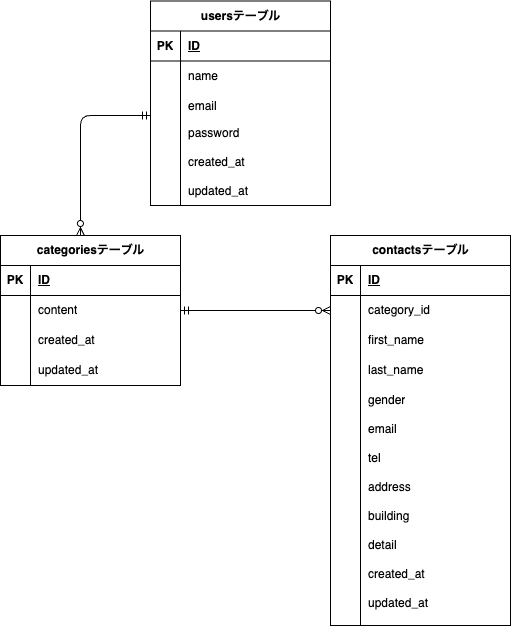

The diagram above was exported from draw.io. Its source (the exported page's mxGraphModel, read from the mxfile embedded in the PNG):
<mxGraphModel dx="648" dy="675" grid="1" gridSize="10" guides="1" tooltips="1" connect="1" arrows="1" fold="1" page="1" pageScale="1" pageWidth="827" pageHeight="1169" math="0" shadow="0">
  <root>
    <mxCell id="0" />
    <mxCell id="1" parent="0" />
    <mxCell id="2" value="usersテーブル" style="shape=table;startSize=30;container=1;collapsible=1;childLayout=tableLayout;fixedRows=1;rowLines=0;fontStyle=1;align=center;resizeLast=1;html=1;" vertex="1" parent="1">
      <mxGeometry x="210" y="115.5" width="180" height="204.5" as="geometry" />
    </mxCell>
    <mxCell id="3" value="" style="shape=tableRow;horizontal=0;startSize=0;swimlaneHead=0;swimlaneBody=0;fillColor=none;collapsible=0;dropTarget=0;points=[[0,0.5],[1,0.5]];portConstraint=eastwest;top=0;left=0;right=0;bottom=1;" vertex="1" parent="2">
      <mxGeometry y="30" width="180" height="30" as="geometry" />
    </mxCell>
    <mxCell id="4" value="PK" style="shape=partialRectangle;connectable=0;fillColor=none;top=0;left=0;bottom=0;right=0;fontStyle=1;overflow=hidden;whiteSpace=wrap;html=1;" vertex="1" parent="3">
      <mxGeometry width="30" height="30" as="geometry">
        <mxRectangle width="30" height="30" as="alternateBounds" />
      </mxGeometry>
    </mxCell>
    <mxCell id="5" value="ID" style="shape=partialRectangle;connectable=0;fillColor=none;top=0;left=0;bottom=0;right=0;align=left;spacingLeft=6;fontStyle=5;overflow=hidden;whiteSpace=wrap;html=1;" vertex="1" parent="3">
      <mxGeometry x="30" width="150" height="30" as="geometry">
        <mxRectangle width="150" height="30" as="alternateBounds" />
      </mxGeometry>
    </mxCell>
    <mxCell id="6" value="" style="shape=tableRow;horizontal=0;startSize=0;swimlaneHead=0;swimlaneBody=0;fillColor=none;collapsible=0;dropTarget=0;points=[[0,0.5],[1,0.5]];portConstraint=eastwest;top=0;left=0;right=0;bottom=0;" vertex="1" parent="2">
      <mxGeometry y="60" width="180" height="30" as="geometry" />
    </mxCell>
    <mxCell id="7" value="" style="shape=partialRectangle;connectable=0;fillColor=none;top=0;left=0;bottom=0;right=0;editable=1;overflow=hidden;whiteSpace=wrap;html=1;" vertex="1" parent="6">
      <mxGeometry width="30" height="30" as="geometry">
        <mxRectangle width="30" height="30" as="alternateBounds" />
      </mxGeometry>
    </mxCell>
    <mxCell id="8" value="name" style="shape=partialRectangle;connectable=0;fillColor=none;top=0;left=0;bottom=0;right=0;align=left;spacingLeft=6;overflow=hidden;whiteSpace=wrap;html=1;" vertex="1" parent="6">
      <mxGeometry x="30" width="150" height="30" as="geometry">
        <mxRectangle width="150" height="30" as="alternateBounds" />
      </mxGeometry>
    </mxCell>
    <mxCell id="9" value="" style="shape=tableRow;horizontal=0;startSize=0;swimlaneHead=0;swimlaneBody=0;fillColor=none;collapsible=0;dropTarget=0;points=[[0,0.5],[1,0.5]];portConstraint=eastwest;top=0;left=0;right=0;bottom=0;" vertex="1" parent="2">
      <mxGeometry y="90" width="180" height="30" as="geometry" />
    </mxCell>
    <mxCell id="10" value="" style="shape=partialRectangle;connectable=0;fillColor=none;top=0;left=0;bottom=0;right=0;editable=1;overflow=hidden;whiteSpace=wrap;html=1;" vertex="1" parent="9">
      <mxGeometry width="30" height="30" as="geometry">
        <mxRectangle width="30" height="30" as="alternateBounds" />
      </mxGeometry>
    </mxCell>
    <mxCell id="11" value="email" style="shape=partialRectangle;connectable=0;fillColor=none;top=0;left=0;bottom=0;right=0;align=left;spacingLeft=6;overflow=hidden;whiteSpace=wrap;html=1;" vertex="1" parent="9">
      <mxGeometry x="30" width="150" height="30" as="geometry">
        <mxRectangle width="150" height="30" as="alternateBounds" />
      </mxGeometry>
    </mxCell>
    <mxCell id="12" value="" style="shape=tableRow;horizontal=0;startSize=0;swimlaneHead=0;swimlaneBody=0;fillColor=none;collapsible=0;dropTarget=0;points=[[0,0.5],[1,0.5]];portConstraint=eastwest;top=0;left=0;right=0;bottom=0;" vertex="1" parent="2">
      <mxGeometry y="120" width="180" height="25" as="geometry" />
    </mxCell>
    <mxCell id="13" value="" style="shape=partialRectangle;connectable=0;fillColor=none;top=0;left=0;bottom=0;right=0;editable=1;overflow=hidden;whiteSpace=wrap;html=1;" vertex="1" parent="12">
      <mxGeometry width="30" height="25" as="geometry">
        <mxRectangle width="30" height="25" as="alternateBounds" />
      </mxGeometry>
    </mxCell>
    <mxCell id="14" value="password" style="shape=partialRectangle;connectable=0;fillColor=none;top=0;left=0;bottom=0;right=0;align=left;spacingLeft=6;overflow=hidden;whiteSpace=wrap;html=1;" vertex="1" parent="12">
      <mxGeometry x="30" width="150" height="25" as="geometry">
        <mxRectangle width="150" height="25" as="alternateBounds" />
      </mxGeometry>
    </mxCell>
    <mxCell id="15" value="" style="line;strokeWidth=1;rotatable=0;dashed=0;labelPosition=right;align=left;verticalAlign=middle;spacingTop=0;spacingLeft=6;points=[];portConstraint=eastwest;direction=south;" vertex="1" parent="1">
      <mxGeometry x="195" y="180" width="90" height="60" as="geometry" />
    </mxCell>
    <mxCell id="16" value="created_at" style="shape=partialRectangle;connectable=0;fillColor=none;top=0;left=0;bottom=0;right=0;align=left;spacingLeft=6;overflow=hidden;whiteSpace=wrap;html=1;" vertex="1" parent="1">
      <mxGeometry x="240" y="262" width="150" height="29" as="geometry">
        <mxRectangle width="150" height="29" as="alternateBounds" />
      </mxGeometry>
    </mxCell>
    <mxCell id="18" value="updated_at" style="shape=partialRectangle;connectable=0;fillColor=none;top=0;left=0;bottom=0;right=0;align=left;spacingLeft=6;overflow=hidden;whiteSpace=wrap;html=1;" vertex="1" parent="1">
      <mxGeometry x="240" y="291" width="150" height="29" as="geometry">
        <mxRectangle width="150" height="29" as="alternateBounds" />
      </mxGeometry>
    </mxCell>
    <mxCell id="20" value="" style="line;strokeWidth=1;rotatable=0;dashed=0;labelPosition=right;align=left;verticalAlign=middle;spacingTop=0;spacingLeft=6;points=[];portConstraint=eastwest;direction=south;" vertex="1" parent="1">
      <mxGeometry x="235" y="190" width="10" height="60" as="geometry" />
    </mxCell>
    <mxCell id="21" value="categoriesテーブル" style="shape=table;startSize=30;container=1;collapsible=1;childLayout=tableLayout;fixedRows=1;rowLines=0;fontStyle=1;align=center;resizeLast=1;html=1;" vertex="1" parent="1">
      <mxGeometry x="60" y="350" width="180" height="150" as="geometry" />
    </mxCell>
    <mxCell id="22" value="" style="shape=tableRow;horizontal=0;startSize=0;swimlaneHead=0;swimlaneBody=0;fillColor=none;collapsible=0;dropTarget=0;points=[[0,0.5],[1,0.5]];portConstraint=eastwest;top=0;left=0;right=0;bottom=1;" vertex="1" parent="21">
      <mxGeometry y="30" width="180" height="30" as="geometry" />
    </mxCell>
    <mxCell id="23" value="PK" style="shape=partialRectangle;connectable=0;fillColor=none;top=0;left=0;bottom=0;right=0;fontStyle=1;overflow=hidden;whiteSpace=wrap;html=1;" vertex="1" parent="22">
      <mxGeometry width="30" height="30" as="geometry">
        <mxRectangle width="30" height="30" as="alternateBounds" />
      </mxGeometry>
    </mxCell>
    <mxCell id="24" value="ID" style="shape=partialRectangle;connectable=0;fillColor=none;top=0;left=0;bottom=0;right=0;align=left;spacingLeft=6;fontStyle=5;overflow=hidden;whiteSpace=wrap;html=1;" vertex="1" parent="22">
      <mxGeometry x="30" width="150" height="30" as="geometry">
        <mxRectangle width="150" height="30" as="alternateBounds" />
      </mxGeometry>
    </mxCell>
    <mxCell id="25" value="" style="shape=tableRow;horizontal=0;startSize=0;swimlaneHead=0;swimlaneBody=0;fillColor=none;collapsible=0;dropTarget=0;points=[[0,0.5],[1,0.5]];portConstraint=eastwest;top=0;left=0;right=0;bottom=0;" vertex="1" parent="21">
      <mxGeometry y="60" width="180" height="30" as="geometry" />
    </mxCell>
    <mxCell id="26" value="" style="shape=partialRectangle;connectable=0;fillColor=none;top=0;left=0;bottom=0;right=0;editable=1;overflow=hidden;whiteSpace=wrap;html=1;" vertex="1" parent="25">
      <mxGeometry width="30" height="30" as="geometry">
        <mxRectangle width="30" height="30" as="alternateBounds" />
      </mxGeometry>
    </mxCell>
    <mxCell id="27" value="content" style="shape=partialRectangle;connectable=0;fillColor=none;top=0;left=0;bottom=0;right=0;align=left;spacingLeft=6;overflow=hidden;whiteSpace=wrap;html=1;" vertex="1" parent="25">
      <mxGeometry x="30" width="150" height="30" as="geometry">
        <mxRectangle width="150" height="30" as="alternateBounds" />
      </mxGeometry>
    </mxCell>
    <mxCell id="28" value="" style="shape=tableRow;horizontal=0;startSize=0;swimlaneHead=0;swimlaneBody=0;fillColor=none;collapsible=0;dropTarget=0;points=[[0,0.5],[1,0.5]];portConstraint=eastwest;top=0;left=0;right=0;bottom=0;" vertex="1" parent="21">
      <mxGeometry y="90" width="180" height="30" as="geometry" />
    </mxCell>
    <mxCell id="29" value="" style="shape=partialRectangle;connectable=0;fillColor=none;top=0;left=0;bottom=0;right=0;editable=1;overflow=hidden;whiteSpace=wrap;html=1;" vertex="1" parent="28">
      <mxGeometry width="30" height="30" as="geometry">
        <mxRectangle width="30" height="30" as="alternateBounds" />
      </mxGeometry>
    </mxCell>
    <mxCell id="30" value="created_at" style="shape=partialRectangle;connectable=0;fillColor=none;top=0;left=0;bottom=0;right=0;align=left;spacingLeft=6;overflow=hidden;whiteSpace=wrap;html=1;" vertex="1" parent="28">
      <mxGeometry x="30" width="150" height="30" as="geometry">
        <mxRectangle width="150" height="30" as="alternateBounds" />
      </mxGeometry>
    </mxCell>
    <mxCell id="31" value="" style="shape=tableRow;horizontal=0;startSize=0;swimlaneHead=0;swimlaneBody=0;fillColor=none;collapsible=0;dropTarget=0;points=[[0,0.5],[1,0.5]];portConstraint=eastwest;top=0;left=0;right=0;bottom=0;" vertex="1" parent="21">
      <mxGeometry y="120" width="180" height="29" as="geometry" />
    </mxCell>
    <mxCell id="32" value="" style="shape=partialRectangle;connectable=0;fillColor=none;top=0;left=0;bottom=0;right=0;editable=1;overflow=hidden;whiteSpace=wrap;html=1;" vertex="1" parent="31">
      <mxGeometry width="30" height="29" as="geometry">
        <mxRectangle width="30" height="29" as="alternateBounds" />
      </mxGeometry>
    </mxCell>
    <mxCell id="33" value="updated_at" style="shape=partialRectangle;connectable=0;fillColor=none;top=0;left=0;bottom=0;right=0;align=left;spacingLeft=6;overflow=hidden;whiteSpace=wrap;html=1;" vertex="1" parent="31">
      <mxGeometry x="30" width="150" height="29" as="geometry">
        <mxRectangle width="150" height="29" as="alternateBounds" />
      </mxGeometry>
    </mxCell>
    <mxCell id="36" value="" style="line;strokeWidth=1;rotatable=0;dashed=0;labelPosition=right;align=left;verticalAlign=middle;spacingTop=0;spacingLeft=6;points=[];portConstraint=eastwest;direction=south;" vertex="1" parent="1">
      <mxGeometry x="85" y="440" width="10" height="60" as="geometry" />
    </mxCell>
    <mxCell id="37" value="contactsテーブル" style="shape=table;startSize=30;container=1;collapsible=1;childLayout=tableLayout;fixedRows=1;rowLines=0;fontStyle=1;align=center;resizeLast=1;html=1;" vertex="1" parent="1">
      <mxGeometry x="390" y="350" width="180" height="390" as="geometry" />
    </mxCell>
    <mxCell id="38" value="" style="shape=tableRow;horizontal=0;startSize=0;swimlaneHead=0;swimlaneBody=0;fillColor=none;collapsible=0;dropTarget=0;points=[[0,0.5],[1,0.5]];portConstraint=eastwest;top=0;left=0;right=0;bottom=1;" vertex="1" parent="37">
      <mxGeometry y="30" width="180" height="30" as="geometry" />
    </mxCell>
    <mxCell id="39" value="PK" style="shape=partialRectangle;connectable=0;fillColor=none;top=0;left=0;bottom=0;right=0;fontStyle=1;overflow=hidden;whiteSpace=wrap;html=1;" vertex="1" parent="38">
      <mxGeometry width="30" height="30" as="geometry">
        <mxRectangle width="30" height="30" as="alternateBounds" />
      </mxGeometry>
    </mxCell>
    <mxCell id="40" value="ID" style="shape=partialRectangle;connectable=0;fillColor=none;top=0;left=0;bottom=0;right=0;align=left;spacingLeft=6;fontStyle=5;overflow=hidden;whiteSpace=wrap;html=1;" vertex="1" parent="38">
      <mxGeometry x="30" width="150" height="30" as="geometry">
        <mxRectangle width="150" height="30" as="alternateBounds" />
      </mxGeometry>
    </mxCell>
    <mxCell id="41" value="" style="shape=tableRow;horizontal=0;startSize=0;swimlaneHead=0;swimlaneBody=0;fillColor=none;collapsible=0;dropTarget=0;points=[[0,0.5],[1,0.5]];portConstraint=eastwest;top=0;left=0;right=0;bottom=0;" vertex="1" parent="37">
      <mxGeometry y="60" width="180" height="30" as="geometry" />
    </mxCell>
    <mxCell id="42" value="" style="shape=partialRectangle;connectable=0;fillColor=none;top=0;left=0;bottom=0;right=0;editable=1;overflow=hidden;whiteSpace=wrap;html=1;" vertex="1" parent="41">
      <mxGeometry width="30" height="30" as="geometry">
        <mxRectangle width="30" height="30" as="alternateBounds" />
      </mxGeometry>
    </mxCell>
    <mxCell id="43" value="category_id" style="shape=partialRectangle;connectable=0;fillColor=none;top=0;left=0;bottom=0;right=0;align=left;spacingLeft=6;overflow=hidden;whiteSpace=wrap;html=1;" vertex="1" parent="41">
      <mxGeometry x="30" width="150" height="30" as="geometry">
        <mxRectangle width="150" height="30" as="alternateBounds" />
      </mxGeometry>
    </mxCell>
    <mxCell id="44" value="" style="shape=tableRow;horizontal=0;startSize=0;swimlaneHead=0;swimlaneBody=0;fillColor=none;collapsible=0;dropTarget=0;points=[[0,0.5],[1,0.5]];portConstraint=eastwest;top=0;left=0;right=0;bottom=0;" vertex="1" parent="37">
      <mxGeometry y="90" width="180" height="30" as="geometry" />
    </mxCell>
    <mxCell id="45" value="" style="shape=partialRectangle;connectable=0;fillColor=none;top=0;left=0;bottom=0;right=0;editable=1;overflow=hidden;whiteSpace=wrap;html=1;" vertex="1" parent="44">
      <mxGeometry width="30" height="30" as="geometry">
        <mxRectangle width="30" height="30" as="alternateBounds" />
      </mxGeometry>
    </mxCell>
    <mxCell id="46" value="first_name" style="shape=partialRectangle;connectable=0;fillColor=none;top=0;left=0;bottom=0;right=0;align=left;spacingLeft=6;overflow=hidden;whiteSpace=wrap;html=1;" vertex="1" parent="44">
      <mxGeometry x="30" width="150" height="30" as="geometry">
        <mxRectangle width="150" height="30" as="alternateBounds" />
      </mxGeometry>
    </mxCell>
    <mxCell id="47" value="" style="shape=tableRow;horizontal=0;startSize=0;swimlaneHead=0;swimlaneBody=0;fillColor=none;collapsible=0;dropTarget=0;points=[[0,0.5],[1,0.5]];portConstraint=eastwest;top=0;left=0;right=0;bottom=0;" vertex="1" parent="37">
      <mxGeometry y="120" width="180" height="29" as="geometry" />
    </mxCell>
    <mxCell id="48" value="" style="shape=partialRectangle;connectable=0;fillColor=none;top=0;left=0;bottom=0;right=0;editable=1;overflow=hidden;whiteSpace=wrap;html=1;" vertex="1" parent="47">
      <mxGeometry width="30" height="29" as="geometry">
        <mxRectangle width="30" height="29" as="alternateBounds" />
      </mxGeometry>
    </mxCell>
    <mxCell id="49" value="last_name" style="shape=partialRectangle;connectable=0;fillColor=none;top=0;left=0;bottom=0;right=0;align=left;spacingLeft=6;overflow=hidden;whiteSpace=wrap;html=1;" vertex="1" parent="47">
      <mxGeometry x="30" width="150" height="29" as="geometry">
        <mxRectangle width="150" height="29" as="alternateBounds" />
      </mxGeometry>
    </mxCell>
    <mxCell id="50" value="gender" style="shape=partialRectangle;connectable=0;fillColor=none;top=0;left=0;bottom=0;right=0;align=left;spacingLeft=6;overflow=hidden;whiteSpace=wrap;html=1;" vertex="1" parent="1">
      <mxGeometry x="420" y="500" width="150" height="29" as="geometry">
        <mxRectangle width="150" height="29" as="alternateBounds" />
      </mxGeometry>
    </mxCell>
    <mxCell id="51" value="email" style="shape=partialRectangle;connectable=0;fillColor=none;top=0;left=0;bottom=0;right=0;align=left;spacingLeft=6;overflow=hidden;whiteSpace=wrap;html=1;" vertex="1" parent="1">
      <mxGeometry x="420" y="529" width="150" height="29" as="geometry">
        <mxRectangle width="150" height="29" as="alternateBounds" />
      </mxGeometry>
    </mxCell>
    <mxCell id="52" value="tel" style="shape=partialRectangle;connectable=0;fillColor=none;top=0;left=0;bottom=0;right=0;align=left;spacingLeft=6;overflow=hidden;whiteSpace=wrap;html=1;" vertex="1" parent="1">
      <mxGeometry x="420" y="558" width="150" height="29" as="geometry">
        <mxRectangle width="150" height="29" as="alternateBounds" />
      </mxGeometry>
    </mxCell>
    <mxCell id="53" value="address" style="shape=partialRectangle;connectable=0;fillColor=none;top=0;left=0;bottom=0;right=0;align=left;spacingLeft=6;overflow=hidden;whiteSpace=wrap;html=1;" vertex="1" parent="1">
      <mxGeometry x="420" y="587" width="150" height="29" as="geometry">
        <mxRectangle width="150" height="29" as="alternateBounds" />
      </mxGeometry>
    </mxCell>
    <mxCell id="54" value="building" style="shape=partialRectangle;connectable=0;fillColor=none;top=0;left=0;bottom=0;right=0;align=left;spacingLeft=6;overflow=hidden;whiteSpace=wrap;html=1;" vertex="1" parent="1">
      <mxGeometry x="420" y="616" width="150" height="29" as="geometry">
        <mxRectangle width="150" height="29" as="alternateBounds" />
      </mxGeometry>
    </mxCell>
    <mxCell id="55" value="detail" style="shape=partialRectangle;connectable=0;fillColor=none;top=0;left=0;bottom=0;right=0;align=left;spacingLeft=6;overflow=hidden;whiteSpace=wrap;html=1;" vertex="1" parent="1">
      <mxGeometry x="420" y="645" width="150" height="29" as="geometry">
        <mxRectangle width="150" height="29" as="alternateBounds" />
      </mxGeometry>
    </mxCell>
    <mxCell id="56" value="created_at" style="shape=partialRectangle;connectable=0;fillColor=none;top=0;left=0;bottom=0;right=0;align=left;spacingLeft=6;overflow=hidden;whiteSpace=wrap;html=1;" vertex="1" parent="1">
      <mxGeometry x="420" y="674" width="150" height="29" as="geometry">
        <mxRectangle width="150" height="29" as="alternateBounds" />
      </mxGeometry>
    </mxCell>
    <mxCell id="57" value="updated_at" style="shape=partialRectangle;connectable=0;fillColor=none;top=0;left=0;bottom=0;right=0;align=left;spacingLeft=6;overflow=hidden;whiteSpace=wrap;html=1;" vertex="1" parent="1">
      <mxGeometry x="420" y="703" width="150" height="29" as="geometry">
        <mxRectangle width="150" height="29" as="alternateBounds" />
      </mxGeometry>
    </mxCell>
    <mxCell id="59" value="" style="line;strokeWidth=1;rotatable=0;dashed=0;labelPosition=right;align=left;verticalAlign=middle;spacingTop=0;spacingLeft=6;points=[];portConstraint=eastwest;direction=south;" vertex="1" parent="1">
      <mxGeometry x="415" y="484.5" width="10" height="255.5" as="geometry" />
    </mxCell>
    <mxCell id="60" value="" style="line;strokeWidth=1;rotatable=0;dashed=0;labelPosition=right;align=left;verticalAlign=middle;spacingTop=0;spacingLeft=6;points=[];portConstraint=eastwest;direction=south;" vertex="1" parent="1">
      <mxGeometry x="235" y="260" width="10" height="60" as="geometry" />
    </mxCell>
    <mxCell id="63" value="" style="edgeStyle=elbowEdgeStyle;fontSize=12;html=1;endArrow=ERzeroToMany;startArrow=ERmandOne;elbow=vertical;entryX=0.444;entryY=0;entryDx=0;entryDy=0;entryPerimeter=0;" edge="1" parent="1" source="2" target="21">
      <mxGeometry width="100" height="100" relative="1" as="geometry">
        <mxPoint x="110.5" y="149.5" as="sourcePoint" />
        <mxPoint x="69.5" y="286" as="targetPoint" />
        <Array as="points">
          <mxPoint x="150" y="230" />
        </Array>
      </mxGeometry>
    </mxCell>
    <mxCell id="65" value="" style="edgeStyle=entityRelationEdgeStyle;fontSize=12;html=1;endArrow=ERzeroToMany;startArrow=ERmandOne;elbow=vertical;exitX=1;exitY=0.5;exitDx=0;exitDy=0;entryX=0;entryY=0.5;entryDx=0;entryDy=0;" edge="1" parent="1" source="25" target="41">
      <mxGeometry width="100" height="100" relative="1" as="geometry">
        <mxPoint x="265" y="440" as="sourcePoint" />
        <mxPoint x="365" y="340" as="targetPoint" />
      </mxGeometry>
    </mxCell>
  </root>
</mxGraphModel>